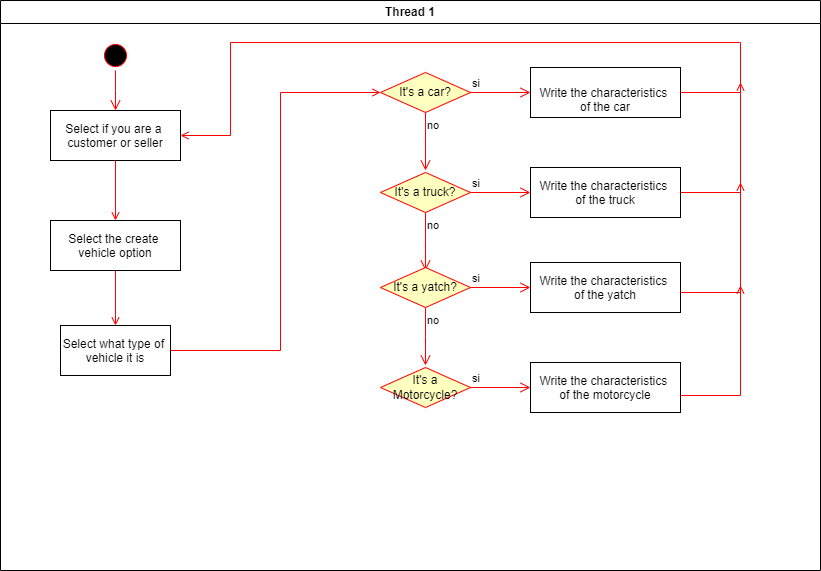

The diagram above was exported from draw.io. Its source (the exported page's mxGraphModel, read from the mxfile embedded in the PNG):
<mxGraphModel dx="880" dy="468" grid="1" gridSize="10" guides="1" tooltips="1" connect="1" arrows="1" fold="1" page="1" pageScale="1" pageWidth="1169" pageHeight="826" background="none" math="0" shadow="0">
  <root>
    <mxCell id="0" />
    <mxCell id="1" parent="0" />
    <mxCell id="2" value="Thread 1" style="swimlane;whiteSpace=wrap" parent="1" vertex="1">
      <mxGeometry x="140" y="128" width="820" height="570" as="geometry" />
    </mxCell>
    <mxCell id="5" value="" style="ellipse;shape=startState;fillColor=#000000;strokeColor=#ff0000;" parent="2" vertex="1">
      <mxGeometry x="100" y="40" width="30" height="30" as="geometry" />
    </mxCell>
    <mxCell id="6" value="" style="edgeStyle=elbowEdgeStyle;elbow=horizontal;verticalAlign=bottom;endArrow=open;endSize=8;strokeColor=#FF0000;endFill=1;rounded=0" parent="2" source="5" target="7" edge="1">
      <mxGeometry x="100" y="40" as="geometry">
        <mxPoint x="115" y="110" as="targetPoint" />
      </mxGeometry>
    </mxCell>
    <mxCell id="7" value="Select if you are a &#10;customer or seller" style="" parent="2" vertex="1">
      <mxGeometry x="50" y="110" width="130" height="50" as="geometry" />
    </mxCell>
    <mxCell id="8" value="&#10;Select the create &#10;vehicle option&#10;" style="" parent="2" vertex="1">
      <mxGeometry x="50" y="220" width="130" height="50" as="geometry" />
    </mxCell>
    <mxCell id="9" value="" style="endArrow=open;strokeColor=#FF0000;endFill=1;rounded=0" parent="2" source="7" target="8" edge="1">
      <mxGeometry relative="1" as="geometry" />
    </mxCell>
    <mxCell id="10" value="Select what type of &#10;vehicle it is" style="" parent="2" vertex="1">
      <mxGeometry x="60" y="325" width="110" height="50" as="geometry" />
    </mxCell>
    <mxCell id="11" value="" style="endArrow=open;strokeColor=#FF0000;endFill=1;rounded=0" parent="2" source="8" target="10" edge="1">
      <mxGeometry relative="1" as="geometry" />
    </mxCell>
    <mxCell id="BzFcCFY6_07efD3BxTSW-41" value="It's a car?" style="rhombus;whiteSpace=wrap;html=1;fontColor=#000000;fillColor=#ffffc0;strokeColor=#ff0000;" parent="2" vertex="1">
      <mxGeometry x="380" y="72" width="90" height="40" as="geometry" />
    </mxCell>
    <mxCell id="BzFcCFY6_07efD3BxTSW-42" value="si" style="edgeStyle=orthogonalEdgeStyle;html=1;align=left;verticalAlign=bottom;endArrow=open;endSize=8;strokeColor=#ff0000;rounded=0;entryX=0;entryY=0.5;entryDx=0;entryDy=0;" parent="2" source="BzFcCFY6_07efD3BxTSW-41" target="BzFcCFY6_07efD3BxTSW-45" edge="1">
      <mxGeometry x="-1" relative="1" as="geometry">
        <mxPoint x="510" y="92" as="targetPoint" />
      </mxGeometry>
    </mxCell>
    <mxCell id="BzFcCFY6_07efD3BxTSW-43" value="no" style="edgeStyle=orthogonalEdgeStyle;html=1;align=left;verticalAlign=top;endArrow=open;endSize=8;strokeColor=#ff0000;rounded=0;entryX=0.5;entryY=0;entryDx=0;entryDy=0;" parent="2" source="BzFcCFY6_07efD3BxTSW-41" edge="1">
      <mxGeometry x="-1" relative="1" as="geometry">
        <mxPoint x="425" y="170" as="targetPoint" />
      </mxGeometry>
    </mxCell>
    <mxCell id="BzFcCFY6_07efD3BxTSW-45" value="&#10;Write the characteristics &#10;of the car" style="" parent="2" vertex="1">
      <mxGeometry x="530" y="67" width="150" height="50" as="geometry" />
    </mxCell>
    <mxCell id="BzFcCFY6_07efD3BxTSW-51" value="It's a truck?" style="rhombus;whiteSpace=wrap;html=1;fontColor=#000000;fillColor=#ffffc0;strokeColor=#ff0000;" parent="2" vertex="1">
      <mxGeometry x="380" y="172" width="90" height="40" as="geometry" />
    </mxCell>
    <mxCell id="BzFcCFY6_07efD3BxTSW-52" value="si" style="edgeStyle=orthogonalEdgeStyle;html=1;align=left;verticalAlign=bottom;endArrow=open;endSize=8;strokeColor=#ff0000;rounded=0;entryX=0;entryY=0.5;entryDx=0;entryDy=0;" parent="2" source="BzFcCFY6_07efD3BxTSW-51" target="BzFcCFY6_07efD3BxTSW-54" edge="1">
      <mxGeometry x="-1" relative="1" as="geometry">
        <mxPoint x="510" y="192" as="targetPoint" />
      </mxGeometry>
    </mxCell>
    <mxCell id="BzFcCFY6_07efD3BxTSW-53" value="no" style="edgeStyle=orthogonalEdgeStyle;html=1;align=left;verticalAlign=top;endArrow=open;endSize=8;strokeColor=#ff0000;rounded=0;entryX=0.5;entryY=0;entryDx=0;entryDy=0;" parent="2" source="BzFcCFY6_07efD3BxTSW-51" edge="1">
      <mxGeometry x="-1" relative="1" as="geometry">
        <mxPoint x="425" y="270" as="targetPoint" />
      </mxGeometry>
    </mxCell>
    <mxCell id="BzFcCFY6_07efD3BxTSW-54" value="&#10;Write the characteristics &#10;of the truck&#10;" style="" parent="2" vertex="1">
      <mxGeometry x="530" y="167" width="150" height="50" as="geometry" />
    </mxCell>
    <mxCell id="BzFcCFY6_07efD3BxTSW-55" value="It's a yatch?" style="rhombus;whiteSpace=wrap;html=1;fontColor=#000000;fillColor=#ffffc0;strokeColor=#ff0000;" parent="2" vertex="1">
      <mxGeometry x="380" y="267" width="90" height="40" as="geometry" />
    </mxCell>
    <mxCell id="BzFcCFY6_07efD3BxTSW-56" value="si" style="edgeStyle=orthogonalEdgeStyle;html=1;align=left;verticalAlign=bottom;endArrow=open;endSize=8;strokeColor=#ff0000;rounded=0;entryX=0;entryY=0.5;entryDx=0;entryDy=0;" parent="2" source="BzFcCFY6_07efD3BxTSW-55" target="BzFcCFY6_07efD3BxTSW-58" edge="1">
      <mxGeometry x="-1" relative="1" as="geometry">
        <mxPoint x="510" y="287" as="targetPoint" />
      </mxGeometry>
    </mxCell>
    <mxCell id="BzFcCFY6_07efD3BxTSW-57" value="no" style="edgeStyle=orthogonalEdgeStyle;html=1;align=left;verticalAlign=top;endArrow=open;endSize=8;strokeColor=#ff0000;rounded=0;entryX=0.5;entryY=0;entryDx=0;entryDy=0;" parent="2" source="BzFcCFY6_07efD3BxTSW-55" edge="1">
      <mxGeometry x="-1" relative="1" as="geometry">
        <mxPoint x="425" y="365" as="targetPoint" />
      </mxGeometry>
    </mxCell>
    <mxCell id="BzFcCFY6_07efD3BxTSW-58" value="&#10;Write the characteristics &#10;of the yatch&#10;" style="" parent="2" vertex="1">
      <mxGeometry x="530" y="262" width="150" height="50" as="geometry" />
    </mxCell>
    <mxCell id="BzFcCFY6_07efD3BxTSW-59" value="It's a Motorcycle?" style="rhombus;whiteSpace=wrap;html=1;fontColor=#000000;fillColor=#ffffc0;strokeColor=#ff0000;" parent="2" vertex="1">
      <mxGeometry x="380" y="367" width="90" height="40" as="geometry" />
    </mxCell>
    <mxCell id="BzFcCFY6_07efD3BxTSW-60" value="si" style="edgeStyle=orthogonalEdgeStyle;html=1;align=left;verticalAlign=bottom;endArrow=open;endSize=8;strokeColor=#ff0000;rounded=0;entryX=0;entryY=0.5;entryDx=0;entryDy=0;" parent="2" source="BzFcCFY6_07efD3BxTSW-59" target="BzFcCFY6_07efD3BxTSW-62" edge="1">
      <mxGeometry x="-1" relative="1" as="geometry">
        <mxPoint x="510" y="387" as="targetPoint" />
      </mxGeometry>
    </mxCell>
    <mxCell id="BzFcCFY6_07efD3BxTSW-62" value="&#10;Write the characteristics &#10;of the motorcycle&#10;" style="" parent="2" vertex="1">
      <mxGeometry x="530" y="362" width="150" height="50" as="geometry" />
    </mxCell>
    <mxCell id="BzFcCFY6_07efD3BxTSW-63" value="" style="endArrow=open;strokeColor=#FF0000;endFill=1;rounded=0;exitX=1;exitY=0.5;exitDx=0;exitDy=0;entryX=1;entryY=0.5;entryDx=0;entryDy=0;" parent="2" source="BzFcCFY6_07efD3BxTSW-45" target="7" edge="1">
      <mxGeometry relative="1" as="geometry">
        <mxPoint x="125" y="170" as="sourcePoint" />
        <mxPoint x="230" y="42" as="targetPoint" />
        <Array as="points">
          <mxPoint x="740" y="92" />
          <mxPoint x="740" y="42" />
          <mxPoint x="230" y="42" />
          <mxPoint x="230" y="135" />
        </Array>
      </mxGeometry>
    </mxCell>
    <mxCell id="BzFcCFY6_07efD3BxTSW-65" value="" style="endArrow=open;strokeColor=#FF0000;endFill=1;rounded=0;exitX=1;exitY=0.5;exitDx=0;exitDy=0;" parent="2" edge="1">
      <mxGeometry relative="1" as="geometry">
        <mxPoint x="680" y="292" as="sourcePoint" />
        <mxPoint x="740" y="182" as="targetPoint" />
        <Array as="points">
          <mxPoint x="740" y="292" />
        </Array>
      </mxGeometry>
    </mxCell>
    <mxCell id="BzFcCFY6_07efD3BxTSW-66" value="" style="endArrow=open;strokeColor=#FF0000;endFill=1;rounded=0;exitX=1;exitY=0.5;exitDx=0;exitDy=0;" parent="2" edge="1">
      <mxGeometry relative="1" as="geometry">
        <mxPoint x="680" y="395" as="sourcePoint" />
        <mxPoint x="740" y="285" as="targetPoint" />
        <Array as="points">
          <mxPoint x="740" y="395" />
        </Array>
      </mxGeometry>
    </mxCell>
    <mxCell id="20" value="" style="endArrow=open;strokeColor=#FF0000;endFill=1;rounded=0;exitX=1;exitY=0.5;exitDx=0;exitDy=0;" parent="1" source="10" edge="1">
      <mxGeometry relative="1" as="geometry">
        <mxPoint x="520" y="220" as="targetPoint" />
        <Array as="points">
          <mxPoint x="420" y="478" />
          <mxPoint x="420" y="220" />
        </Array>
      </mxGeometry>
    </mxCell>
    <mxCell id="BzFcCFY6_07efD3BxTSW-64" value="" style="endArrow=open;strokeColor=#FF0000;endFill=1;rounded=0;exitX=1;exitY=0.5;exitDx=0;exitDy=0;" parent="1" source="BzFcCFY6_07efD3BxTSW-54" edge="1">
      <mxGeometry relative="1" as="geometry">
        <mxPoint x="265" y="298" as="sourcePoint" />
        <mxPoint x="880" y="210" as="targetPoint" />
        <Array as="points">
          <mxPoint x="880" y="320" />
        </Array>
      </mxGeometry>
    </mxCell>
  </root>
</mxGraphModel>